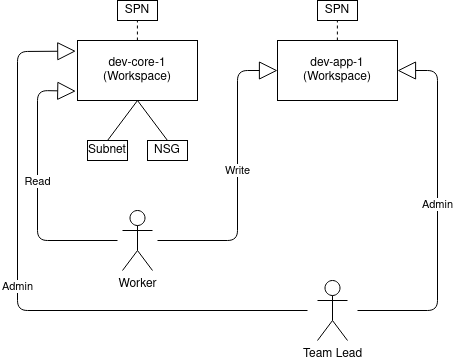

The diagram above was exported from draw.io. Its source (the exported page's mxGraphModel, read from the mxfile embedded in the PNG):
<mxGraphModel dx="1178" dy="651" grid="1" gridSize="10" guides="1" tooltips="1" connect="1" arrows="1" fold="1" page="1" pageScale="1" pageWidth="850" pageHeight="1100" math="0" shadow="0">
  <root>
    <mxCell id="Sia2YM4dtS3PBTg9yOe4-0" />
    <mxCell id="Sia2YM4dtS3PBTg9yOe4-1" parent="Sia2YM4dtS3PBTg9yOe4-0" />
    <mxCell id="H9w6dw2VfukKZQsJ_vwr-0" value="&lt;div&gt;Team Lead&lt;/div&gt;" style="shape=umlActor;verticalLabelPosition=bottom;labelBackgroundColor=#ffffff;verticalAlign=top;html=1;outlineConnect=0;" vertex="1" parent="Sia2YM4dtS3PBTg9yOe4-1">
      <mxGeometry x="320" y="320" width="30" height="60" as="geometry" />
    </mxCell>
    <mxCell id="H9w6dw2VfukKZQsJ_vwr-2" value="&lt;div&gt;dev-core-1&lt;/div&gt;&lt;div&gt;(Workspace)&lt;br&gt;&lt;/div&gt;" style="rounded=0;whiteSpace=wrap;html=1;" vertex="1" parent="Sia2YM4dtS3PBTg9yOe4-1">
      <mxGeometry x="80" y="80" width="120" height="60" as="geometry" />
    </mxCell>
    <mxCell id="H9w6dw2VfukKZQsJ_vwr-5" value="&lt;div&gt;dev-app-1&lt;/div&gt;&lt;div&gt;(Workspace)&lt;br&gt;&lt;/div&gt;" style="rounded=0;whiteSpace=wrap;html=1;" vertex="1" parent="Sia2YM4dtS3PBTg9yOe4-1">
      <mxGeometry x="280" y="80" width="120" height="60" as="geometry" />
    </mxCell>
    <mxCell id="H9w6dw2VfukKZQsJ_vwr-6" value="" style="endArrow=none;dashed=1;html=1;" edge="1" parent="Sia2YM4dtS3PBTg9yOe4-1">
      <mxGeometry width="50" height="50" relative="1" as="geometry">
        <mxPoint x="139.92" y="80" as="sourcePoint" />
        <mxPoint x="139.92" y="60" as="targetPoint" />
      </mxGeometry>
    </mxCell>
    <mxCell id="H9w6dw2VfukKZQsJ_vwr-7" value="Worker" style="shape=umlActor;verticalLabelPosition=bottom;labelBackgroundColor=#ffffff;verticalAlign=top;html=1;outlineConnect=0;" vertex="1" parent="Sia2YM4dtS3PBTg9yOe4-1">
      <mxGeometry x="125" y="250" width="30" height="60" as="geometry" />
    </mxCell>
    <mxCell id="H9w6dw2VfukKZQsJ_vwr-8" value="SPN" style="rounded=0;whiteSpace=wrap;html=1;" vertex="1" parent="Sia2YM4dtS3PBTg9yOe4-1">
      <mxGeometry x="120" y="40" width="40" height="20" as="geometry" />
    </mxCell>
    <mxCell id="H9w6dw2VfukKZQsJ_vwr-9" value="" style="endArrow=none;dashed=1;html=1;" edge="1" parent="Sia2YM4dtS3PBTg9yOe4-1">
      <mxGeometry width="50" height="50" relative="1" as="geometry">
        <mxPoint x="339.88" y="80" as="sourcePoint" />
        <mxPoint x="339.88" y="60" as="targetPoint" />
      </mxGeometry>
    </mxCell>
    <mxCell id="H9w6dw2VfukKZQsJ_vwr-10" value="SPN" style="rounded=0;whiteSpace=wrap;html=1;" vertex="1" parent="Sia2YM4dtS3PBTg9yOe4-1">
      <mxGeometry x="320" y="40" width="40" height="20" as="geometry" />
    </mxCell>
    <mxCell id="H9w6dw2VfukKZQsJ_vwr-12" value="" style="endArrow=none;html=1;" edge="1" parent="Sia2YM4dtS3PBTg9yOe4-1">
      <mxGeometry width="50" height="50" relative="1" as="geometry">
        <mxPoint x="110" y="180" as="sourcePoint" />
        <mxPoint x="140" y="140" as="targetPoint" />
      </mxGeometry>
    </mxCell>
    <mxCell id="H9w6dw2VfukKZQsJ_vwr-13" value="" style="endArrow=none;html=1;entryX=0.5;entryY=1;entryDx=0;entryDy=0;" edge="1" parent="Sia2YM4dtS3PBTg9yOe4-1" target="H9w6dw2VfukKZQsJ_vwr-2">
      <mxGeometry width="50" height="50" relative="1" as="geometry">
        <mxPoint x="170" y="180" as="sourcePoint" />
        <mxPoint x="150" y="150" as="targetPoint" />
      </mxGeometry>
    </mxCell>
    <mxCell id="H9w6dw2VfukKZQsJ_vwr-15" value="Subnet" style="rounded=0;whiteSpace=wrap;html=1;" vertex="1" parent="Sia2YM4dtS3PBTg9yOe4-1">
      <mxGeometry x="90" y="180" width="40" height="20" as="geometry" />
    </mxCell>
    <mxCell id="H9w6dw2VfukKZQsJ_vwr-16" value="NSG" style="rounded=0;whiteSpace=wrap;html=1;" vertex="1" parent="Sia2YM4dtS3PBTg9yOe4-1">
      <mxGeometry x="150" y="180" width="40" height="20" as="geometry" />
    </mxCell>
    <mxCell id="H9w6dw2VfukKZQsJ_vwr-18" value="Read" style="endArrow=block;endSize=16;endFill=0;html=1;entryX=-0.014;entryY=0.844;entryDx=0;entryDy=0;entryPerimeter=0;" edge="1" parent="Sia2YM4dtS3PBTg9yOe4-1" target="H9w6dw2VfukKZQsJ_vwr-2">
      <mxGeometry x="0.0345" width="160" relative="1" as="geometry">
        <mxPoint x="120" y="280" as="sourcePoint" />
        <mxPoint x="40" y="110" as="targetPoint" />
        <Array as="points">
          <mxPoint x="40" y="280" />
          <mxPoint x="40" y="130" />
        </Array>
        <mxPoint as="offset" />
      </mxGeometry>
    </mxCell>
    <mxCell id="H9w6dw2VfukKZQsJ_vwr-19" value="Write" style="endArrow=block;endSize=16;endFill=0;html=1;entryX=0;entryY=0.5;entryDx=0;entryDy=0;" edge="1" parent="Sia2YM4dtS3PBTg9yOe4-1">
      <mxGeometry x="0.0345" width="160" relative="1" as="geometry">
        <mxPoint x="160" y="280" as="sourcePoint" />
        <mxPoint x="280" y="110" as="targetPoint" />
        <Array as="points">
          <mxPoint x="240" y="280" />
          <mxPoint x="240" y="110" />
        </Array>
        <mxPoint as="offset" />
      </mxGeometry>
    </mxCell>
    <mxCell id="H9w6dw2VfukKZQsJ_vwr-20" value="&lt;div&gt;Admin&lt;/div&gt;" style="endArrow=block;endSize=16;endFill=0;html=1;entryX=1;entryY=0.5;entryDx=0;entryDy=0;" edge="1" parent="Sia2YM4dtS3PBTg9yOe4-1" target="H9w6dw2VfukKZQsJ_vwr-5">
      <mxGeometry x="0.0345" width="160" relative="1" as="geometry">
        <mxPoint x="360" y="350" as="sourcePoint" />
        <mxPoint x="480" y="110" as="targetPoint" />
        <Array as="points">
          <mxPoint x="440" y="350" />
          <mxPoint x="440" y="110" />
        </Array>
        <mxPoint as="offset" />
      </mxGeometry>
    </mxCell>
    <mxCell id="H9w6dw2VfukKZQsJ_vwr-21" value="&lt;div&gt;Admin&lt;/div&gt;" style="endArrow=block;endSize=16;endFill=0;html=1;entryX=-0.014;entryY=0.844;entryDx=0;entryDy=0;entryPerimeter=0;" edge="1" parent="Sia2YM4dtS3PBTg9yOe4-1">
      <mxGeometry x="0.0345" width="160" relative="1" as="geometry">
        <mxPoint x="310" y="350" as="sourcePoint" />
        <mxPoint x="78.32000000000005" y="90.64000000000004" as="targetPoint" />
        <Array as="points">
          <mxPoint x="20" y="350" />
          <mxPoint x="20" y="91" />
        </Array>
        <mxPoint as="offset" />
      </mxGeometry>
    </mxCell>
  </root>
</mxGraphModel>